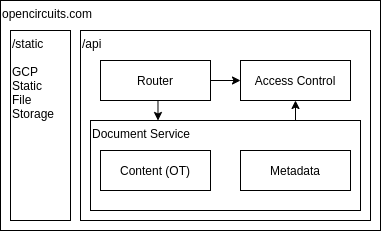

The diagram above was exported from draw.io. Its source (the exported page's mxGraphModel, read from the mxfile embedded in the PNG):
<mxGraphModel dx="661" dy="1036" grid="1" gridSize="10" guides="1" tooltips="1" connect="1" arrows="1" fold="1" page="1" pageScale="1" pageWidth="850" pageHeight="1100" math="0" shadow="0">
  <root>
    <mxCell id="0" />
    <mxCell id="1" parent="0" />
    <mxCell id="2" value="opencircuits.com" style="rounded=0;whiteSpace=wrap;html=1;align=left;verticalAlign=top;" vertex="1" parent="1">
      <mxGeometry x="60" y="140" width="380" height="230" as="geometry" />
    </mxCell>
    <mxCell id="3" value="/static&lt;br&gt;&lt;br&gt;GCP&lt;br&gt;Static&lt;br&gt;File&lt;br&gt;Storage" style="rounded=0;whiteSpace=wrap;html=1;align=left;verticalAlign=top;" vertex="1" parent="1">
      <mxGeometry x="70" y="170" width="60" height="190" as="geometry" />
    </mxCell>
    <mxCell id="4" value="/api" style="rounded=0;whiteSpace=wrap;html=1;align=left;verticalAlign=top;" vertex="1" parent="1">
      <mxGeometry x="140" y="170" width="290" height="190" as="geometry" />
    </mxCell>
    <mxCell id="12" style="edgeStyle=orthogonalEdgeStyle;rounded=0;orthogonalLoop=1;jettySize=auto;html=1;exitX=0.5;exitY=1;exitDx=0;exitDy=0;entryX=0.25;entryY=0;entryDx=0;entryDy=0;" edge="1" parent="1" source="6" target="8">
      <mxGeometry relative="1" as="geometry" />
    </mxCell>
    <mxCell id="13" style="edgeStyle=orthogonalEdgeStyle;rounded=0;orthogonalLoop=1;jettySize=auto;html=1;exitX=1;exitY=0.5;exitDx=0;exitDy=0;entryX=0;entryY=0.5;entryDx=0;entryDy=0;" edge="1" parent="1" source="6" target="7">
      <mxGeometry relative="1" as="geometry" />
    </mxCell>
    <mxCell id="6" value="Router" style="rounded=0;whiteSpace=wrap;html=1;align=center;verticalAlign=middle;" vertex="1" parent="1">
      <mxGeometry x="160" y="200" width="110" height="40" as="geometry" />
    </mxCell>
    <mxCell id="7" value="Access Control" style="rounded=0;whiteSpace=wrap;html=1;align=center;verticalAlign=middle;" vertex="1" parent="1">
      <mxGeometry x="300" y="200" width="110" height="40" as="geometry" />
    </mxCell>
    <mxCell id="14" style="edgeStyle=orthogonalEdgeStyle;rounded=0;orthogonalLoop=1;jettySize=auto;html=1;exitX=0.75;exitY=0;exitDx=0;exitDy=0;entryX=0.5;entryY=1;entryDx=0;entryDy=0;" edge="1" parent="1" source="8" target="7">
      <mxGeometry relative="1" as="geometry" />
    </mxCell>
    <mxCell id="8" value="Document Service" style="rounded=0;whiteSpace=wrap;html=1;align=left;verticalAlign=top;" vertex="1" parent="1">
      <mxGeometry x="150" y="260" width="270" height="90" as="geometry" />
    </mxCell>
    <mxCell id="9" value="Content (OT)" style="rounded=0;whiteSpace=wrap;html=1;align=center;verticalAlign=middle;" vertex="1" parent="1">
      <mxGeometry x="160" y="290" width="110" height="40" as="geometry" />
    </mxCell>
    <mxCell id="10" value="Metadata" style="rounded=0;whiteSpace=wrap;html=1;align=center;verticalAlign=middle;" vertex="1" parent="1">
      <mxGeometry x="300" y="290" width="110" height="40" as="geometry" />
    </mxCell>
  </root>
</mxGraphModel>